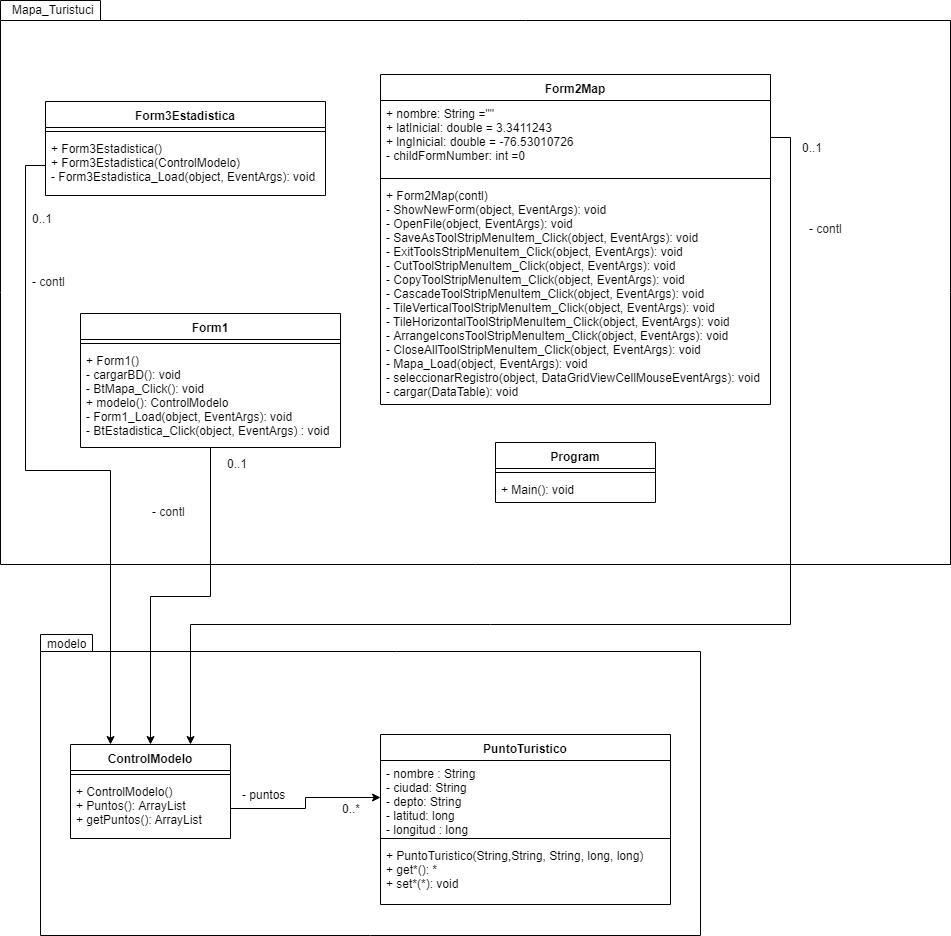

The diagram above was exported from draw.io. Its source (the exported page's mxGraphModel, read from the mxfile embedded in the PNG):
<mxGraphModel dx="1320" dy="1683" grid="1" gridSize="10" guides="1" tooltips="1" connect="1" arrows="1" fold="1" page="1" pageScale="1" pageWidth="827" pageHeight="1169" math="0" shadow="0">
  <root>
    <mxCell id="0" />
    <mxCell id="1" parent="0" />
    <mxCell id="CWXKg2s6s23UbMCne417-49" value="" style="shape=folder;fontStyle=1;spacingTop=10;tabWidth=100;tabHeight=20;tabPosition=left;html=1;" parent="1" vertex="1">
      <mxGeometry x="20" y="-274" width="950" height="564" as="geometry" />
    </mxCell>
    <mxCell id="CWXKg2s6s23UbMCne417-20" value="" style="shape=folder;fontStyle=1;spacingTop=10;tabWidth=52;tabHeight=17;tabPosition=left;html=1;" parent="1" vertex="1">
      <mxGeometry x="60" y="360" width="660" height="301" as="geometry" />
    </mxCell>
    <mxCell id="CWXKg2s6s23UbMCne417-1" value="PuntoTuristico" style="swimlane;fontStyle=1;align=center;verticalAlign=top;childLayout=stackLayout;horizontal=1;startSize=26;horizontalStack=0;resizeParent=1;resizeParentMax=0;resizeLast=0;collapsible=1;marginBottom=0;" parent="1" vertex="1">
      <mxGeometry x="400" y="460" width="290" height="170" as="geometry" />
    </mxCell>
    <mxCell id="CWXKg2s6s23UbMCne417-2" value="- nombre : String&#10;- ciudad: String&#10;- depto: String&#10;- latitud: long&#10;- longitud : long&#10;" style="text;strokeColor=none;fillColor=none;align=left;verticalAlign=top;spacingLeft=4;spacingRight=4;overflow=hidden;rotatable=0;points=[[0,0.5],[1,0.5]];portConstraint=eastwest;" parent="CWXKg2s6s23UbMCne417-1" vertex="1">
      <mxGeometry y="26" width="290" height="74" as="geometry" />
    </mxCell>
    <mxCell id="CWXKg2s6s23UbMCne417-3" value="" style="line;strokeWidth=1;fillColor=none;align=left;verticalAlign=middle;spacingTop=-1;spacingLeft=3;spacingRight=3;rotatable=0;labelPosition=right;points=[];portConstraint=eastwest;" parent="CWXKg2s6s23UbMCne417-1" vertex="1">
      <mxGeometry y="100" width="290" height="8" as="geometry" />
    </mxCell>
    <mxCell id="CWXKg2s6s23UbMCne417-4" value="+ PuntoTuristico(String,String, String, long, long)&#10;+ get*(): *&#10;+ set*(*): void" style="text;strokeColor=none;fillColor=none;align=left;verticalAlign=top;spacingLeft=4;spacingRight=4;overflow=hidden;rotatable=0;points=[[0,0.5],[1,0.5]];portConstraint=eastwest;" parent="CWXKg2s6s23UbMCne417-1" vertex="1">
      <mxGeometry y="108" width="290" height="62" as="geometry" />
    </mxCell>
    <mxCell id="CWXKg2s6s23UbMCne417-13" value="ControlModelo" style="swimlane;fontStyle=1;align=center;verticalAlign=top;childLayout=stackLayout;horizontal=1;startSize=26;horizontalStack=0;resizeParent=1;resizeParentMax=0;resizeLast=0;collapsible=1;marginBottom=0;" parent="1" vertex="1">
      <mxGeometry x="90" y="470" width="160" height="94" as="geometry" />
    </mxCell>
    <mxCell id="CWXKg2s6s23UbMCne417-15" value="" style="line;strokeWidth=1;fillColor=none;align=left;verticalAlign=middle;spacingTop=-1;spacingLeft=3;spacingRight=3;rotatable=0;labelPosition=right;points=[];portConstraint=eastwest;" parent="CWXKg2s6s23UbMCne417-13" vertex="1">
      <mxGeometry y="26" width="160" height="8" as="geometry" />
    </mxCell>
    <mxCell id="CWXKg2s6s23UbMCne417-16" value="+ ControlModelo()&#10;+ Puntos(): ArrayList&#10;+ getPuntos(): ArrayList" style="text;strokeColor=none;fillColor=none;align=left;verticalAlign=top;spacingLeft=4;spacingRight=4;overflow=hidden;rotatable=0;points=[[0,0.5],[1,0.5]];portConstraint=eastwest;" parent="CWXKg2s6s23UbMCne417-13" vertex="1">
      <mxGeometry y="34" width="160" height="60" as="geometry" />
    </mxCell>
    <mxCell id="CWXKg2s6s23UbMCne417-19" style="edgeStyle=orthogonalEdgeStyle;rounded=0;orthogonalLoop=1;jettySize=auto;html=1;exitX=1;exitY=0.5;exitDx=0;exitDy=0;" parent="1" source="CWXKg2s6s23UbMCne417-16" target="CWXKg2s6s23UbMCne417-2" edge="1">
      <mxGeometry relative="1" as="geometry" />
    </mxCell>
    <mxCell id="CWXKg2s6s23UbMCne417-21" value="modelo" style="text;html=1;resizable=0;points=[];autosize=1;align=left;verticalAlign=top;spacingTop=-4;" parent="1" vertex="1">
      <mxGeometry x="65" y="360" width="50" height="20" as="geometry" />
    </mxCell>
    <mxCell id="CWXKg2s6s23UbMCne417-24" value="- puntos" style="text;html=1;resizable=0;points=[];autosize=1;align=left;verticalAlign=top;spacingTop=-4;" parent="1" vertex="1">
      <mxGeometry x="260" y="510.5" width="60" height="20" as="geometry" />
    </mxCell>
    <mxCell id="CWXKg2s6s23UbMCne417-25" value="0..*" style="text;html=1;resizable=0;points=[];autosize=1;align=left;verticalAlign=top;spacingTop=-4;" parent="1" vertex="1">
      <mxGeometry x="360" y="525" width="30" height="20" as="geometry" />
    </mxCell>
    <mxCell id="CWXKg2s6s23UbMCne417-26" value="Program" style="swimlane;fontStyle=1;align=center;verticalAlign=top;childLayout=stackLayout;horizontal=1;startSize=26;horizontalStack=0;resizeParent=1;resizeParentMax=0;resizeLast=0;collapsible=1;marginBottom=0;" parent="1" vertex="1">
      <mxGeometry x="515" y="168" width="160" height="60" as="geometry" />
    </mxCell>
    <mxCell id="CWXKg2s6s23UbMCne417-28" value="" style="line;strokeWidth=1;fillColor=none;align=left;verticalAlign=middle;spacingTop=-1;spacingLeft=3;spacingRight=3;rotatable=0;labelPosition=right;points=[];portConstraint=eastwest;" parent="CWXKg2s6s23UbMCne417-26" vertex="1">
      <mxGeometry y="26" width="160" height="8" as="geometry" />
    </mxCell>
    <mxCell id="CWXKg2s6s23UbMCne417-29" value="+ Main(): void" style="text;strokeColor=none;fillColor=none;align=left;verticalAlign=top;spacingLeft=4;spacingRight=4;overflow=hidden;rotatable=0;points=[[0,0.5],[1,0.5]];portConstraint=eastwest;" parent="CWXKg2s6s23UbMCne417-26" vertex="1">
      <mxGeometry y="34" width="160" height="26" as="geometry" />
    </mxCell>
    <mxCell id="CWXKg2s6s23UbMCne417-34" style="edgeStyle=orthogonalEdgeStyle;rounded=0;orthogonalLoop=1;jettySize=auto;html=1;entryX=0.5;entryY=0;entryDx=0;entryDy=0;" parent="1" source="CWXKg2s6s23UbMCne417-30" target="CWXKg2s6s23UbMCne417-13" edge="1">
      <mxGeometry relative="1" as="geometry" />
    </mxCell>
    <mxCell id="CWXKg2s6s23UbMCne417-30" value="Form1" style="swimlane;fontStyle=1;align=center;verticalAlign=top;childLayout=stackLayout;horizontal=1;startSize=26;horizontalStack=0;resizeParent=1;resizeParentMax=0;resizeLast=0;collapsible=1;marginBottom=0;" parent="1" vertex="1">
      <mxGeometry x="100" y="39" width="260" height="134" as="geometry" />
    </mxCell>
    <mxCell id="CWXKg2s6s23UbMCne417-32" value="" style="line;strokeWidth=1;fillColor=none;align=left;verticalAlign=middle;spacingTop=-1;spacingLeft=3;spacingRight=3;rotatable=0;labelPosition=right;points=[];portConstraint=eastwest;" parent="CWXKg2s6s23UbMCne417-30" vertex="1">
      <mxGeometry y="26" width="260" height="8" as="geometry" />
    </mxCell>
    <mxCell id="CWXKg2s6s23UbMCne417-33" value="+ Form1()&#10;- cargarBD(): void&#10;- BtMapa_Click(): void&#10;+ modelo(): ControlModelo&#10;- Form1_Load(object, EventArgs): void&#10;- BtEstadistica_Click(object, EventArgs) : void" style="text;strokeColor=none;fillColor=none;align=left;verticalAlign=top;spacingLeft=4;spacingRight=4;overflow=hidden;rotatable=0;points=[[0,0.5],[1,0.5]];portConstraint=eastwest;" parent="CWXKg2s6s23UbMCne417-30" vertex="1">
      <mxGeometry y="34" width="260" height="100" as="geometry" />
    </mxCell>
    <mxCell id="CWXKg2s6s23UbMCne417-35" value="-&amp;nbsp;&lt;span style=&quot;color: rgb(36 , 41 , 46) ; font-family: , &amp;#34;consolas&amp;#34; , &amp;#34;liberation mono&amp;#34; , &amp;#34;menlo&amp;#34; , monospace ; white-space: pre ; background-color: rgb(255 , 255 , 255)&quot;&gt;contl&lt;/span&gt;" style="text;html=1;resizable=0;points=[];autosize=1;align=left;verticalAlign=top;spacingTop=-4;" parent="1" vertex="1">
      <mxGeometry x="170" y="228" width="50" height="20" as="geometry" />
    </mxCell>
    <mxCell id="CWXKg2s6s23UbMCne417-36" value="0..1" style="text;html=1;resizable=0;points=[];autosize=1;align=left;verticalAlign=top;spacingTop=-4;" parent="1" vertex="1">
      <mxGeometry x="245" y="180" width="40" height="20" as="geometry" />
    </mxCell>
    <mxCell id="CWXKg2s6s23UbMCne417-41" value="Form2Map" style="swimlane;fontStyle=1;align=center;verticalAlign=top;childLayout=stackLayout;horizontal=1;startSize=26;horizontalStack=0;resizeParent=1;resizeParentMax=0;resizeLast=0;collapsible=1;marginBottom=0;" parent="1" vertex="1">
      <mxGeometry x="400" y="-200" width="390" height="330" as="geometry" />
    </mxCell>
    <mxCell id="CWXKg2s6s23UbMCne417-42" value="+ nombre: String =&quot;&quot;&#10;+ latInicial: double = 3.3411243&#10;+ lngInicial: double = -76.53010726&#10;- childFormNumber: int =0&#10;" style="text;strokeColor=none;fillColor=none;align=left;verticalAlign=top;spacingLeft=4;spacingRight=4;overflow=hidden;rotatable=0;points=[[0,0.5],[1,0.5]];portConstraint=eastwest;" parent="CWXKg2s6s23UbMCne417-41" vertex="1">
      <mxGeometry y="26" width="390" height="74" as="geometry" />
    </mxCell>
    <mxCell id="CWXKg2s6s23UbMCne417-43" value="" style="line;strokeWidth=1;fillColor=none;align=left;verticalAlign=middle;spacingTop=-1;spacingLeft=3;spacingRight=3;rotatable=0;labelPosition=right;points=[];portConstraint=eastwest;" parent="CWXKg2s6s23UbMCne417-41" vertex="1">
      <mxGeometry y="100" width="390" height="8" as="geometry" />
    </mxCell>
    <mxCell id="CWXKg2s6s23UbMCne417-44" value="+ Form2Map(contl)&#10;- ShowNewForm(object, EventArgs): void&#10;- OpenFile(object, EventArgs): void&#10;- SaveAsToolStripMenuItem_Click(object, EventArgs): void&#10;- ExitToolsStripMenuItem_Click(object, EventArgs): void&#10;- CutToolStripMenuItem_Click(object, EventArgs): void&#10;- CopyToolStripMenuItem_Click(object, EventArgs): void&#10;- CascadeToolStripMenuItem_Click(object, EventArgs): void&#10;- TileVerticalToolStripMenuItem_Click(object, EventArgs): void&#10;- TileHorizontalToolStripMenuItem_Click(object, EventArgs): void&#10;- ArrangeIconsToolStripMenuItem_Click(object, EventArgs): void&#10;- CloseAllToolStripMenuItem_Click(object, EventArgs): void&#10;- Mapa_Load(object, EventArgs): void&#10;- seleccionarRegistro(object, DataGridViewCellMouseEventArgs): void&#10;- cargar(DataTable): void&#10;&#10;" style="text;strokeColor=none;fillColor=none;align=left;verticalAlign=top;spacingLeft=4;spacingRight=4;overflow=hidden;rotatable=0;points=[[0,0.5],[1,0.5]];portConstraint=eastwest;" parent="CWXKg2s6s23UbMCne417-41" vertex="1">
      <mxGeometry y="108" width="390" height="222" as="geometry" />
    </mxCell>
    <mxCell id="CWXKg2s6s23UbMCne417-45" value="Form3Estadistica" style="swimlane;fontStyle=1;align=center;verticalAlign=top;childLayout=stackLayout;horizontal=1;startSize=26;horizontalStack=0;resizeParent=1;resizeParentMax=0;resizeLast=0;collapsible=1;marginBottom=0;" parent="1" vertex="1">
      <mxGeometry x="65" y="-173" width="280" height="94" as="geometry" />
    </mxCell>
    <mxCell id="CWXKg2s6s23UbMCne417-47" value="" style="line;strokeWidth=1;fillColor=none;align=left;verticalAlign=middle;spacingTop=-1;spacingLeft=3;spacingRight=3;rotatable=0;labelPosition=right;points=[];portConstraint=eastwest;" parent="CWXKg2s6s23UbMCne417-45" vertex="1">
      <mxGeometry y="26" width="280" height="8" as="geometry" />
    </mxCell>
    <mxCell id="CWXKg2s6s23UbMCne417-48" value="+ Form3Estadistica()&#10;+ Form3Estadistica(ControlModelo)&#10;- Form3Estadistica_Load(object, EventArgs): void&#10;&#10;" style="text;strokeColor=none;fillColor=none;align=left;verticalAlign=top;spacingLeft=4;spacingRight=4;overflow=hidden;rotatable=0;points=[[0,0.5],[1,0.5]];portConstraint=eastwest;" parent="CWXKg2s6s23UbMCne417-45" vertex="1">
      <mxGeometry y="34" width="280" height="60" as="geometry" />
    </mxCell>
    <mxCell id="CWXKg2s6s23UbMCne417-51" value="Mapa_Turistuci" style="text;html=1;resizable=0;points=[];autosize=1;align=left;verticalAlign=top;spacingTop=-4;" parent="1" vertex="1">
      <mxGeometry x="30" y="-274" width="100" height="20" as="geometry" />
    </mxCell>
    <mxCell id="CWXKg2s6s23UbMCne417-52" style="edgeStyle=orthogonalEdgeStyle;rounded=0;orthogonalLoop=1;jettySize=auto;html=1;exitX=1;exitY=0.5;exitDx=0;exitDy=0;entryX=0.75;entryY=0;entryDx=0;entryDy=0;" parent="1" source="CWXKg2s6s23UbMCne417-42" target="CWXKg2s6s23UbMCne417-13" edge="1">
      <mxGeometry relative="1" as="geometry">
        <Array as="points">
          <mxPoint x="810" y="-137" />
          <mxPoint x="810" y="350" />
          <mxPoint x="210" y="350" />
        </Array>
      </mxGeometry>
    </mxCell>
    <mxCell id="CWXKg2s6s23UbMCne417-53" value="-&amp;nbsp;&lt;span style=&quot;color: rgb(36 , 41 , 46) ; font-family: , &amp;#34;consolas&amp;#34; , &amp;#34;liberation mono&amp;#34; , &amp;#34;menlo&amp;#34; , monospace ; white-space: pre ; background-color: rgb(255 , 255 , 255)&quot;&gt;contl&lt;/span&gt;" style="text;html=1;resizable=0;points=[];autosize=1;align=left;verticalAlign=top;spacingTop=-4;" parent="1" vertex="1">
      <mxGeometry x="827" y="-55" width="50" height="20" as="geometry" />
    </mxCell>
    <mxCell id="CWXKg2s6s23UbMCne417-54" value="0..1" style="text;html=1;resizable=0;points=[];autosize=1;align=left;verticalAlign=top;spacingTop=-4;" parent="1" vertex="1">
      <mxGeometry x="820" y="-136" width="40" height="20" as="geometry" />
    </mxCell>
    <mxCell id="lIJtfGe0TZY4rlM1stXg-1" style="edgeStyle=orthogonalEdgeStyle;rounded=0;orthogonalLoop=1;jettySize=auto;html=1;exitX=0;exitY=0.5;exitDx=0;exitDy=0;entryX=0.25;entryY=0;entryDx=0;entryDy=0;" edge="1" parent="1" source="CWXKg2s6s23UbMCne417-48" target="CWXKg2s6s23UbMCne417-13">
      <mxGeometry relative="1" as="geometry" />
    </mxCell>
    <mxCell id="lIJtfGe0TZY4rlM1stXg-2" value="-&amp;nbsp;&lt;span style=&quot;color: rgb(36 , 41 , 46) ; font-family: , &amp;#34;consolas&amp;#34; , &amp;#34;liberation mono&amp;#34; , &amp;#34;menlo&amp;#34; , monospace ; white-space: pre ; background-color: rgb(255 , 255 , 255)&quot;&gt;contl&lt;/span&gt;" style="text;html=1;resizable=0;points=[];autosize=1;align=left;verticalAlign=top;spacingTop=-4;" vertex="1" parent="1">
      <mxGeometry x="50" y="-2" width="50" height="20" as="geometry" />
    </mxCell>
    <mxCell id="lIJtfGe0TZY4rlM1stXg-3" value="0..1" style="text;html=1;resizable=0;points=[];autosize=1;align=left;verticalAlign=top;spacingTop=-4;" vertex="1" parent="1">
      <mxGeometry x="50" y="-65" width="40" height="20" as="geometry" />
    </mxCell>
  </root>
</mxGraphModel>